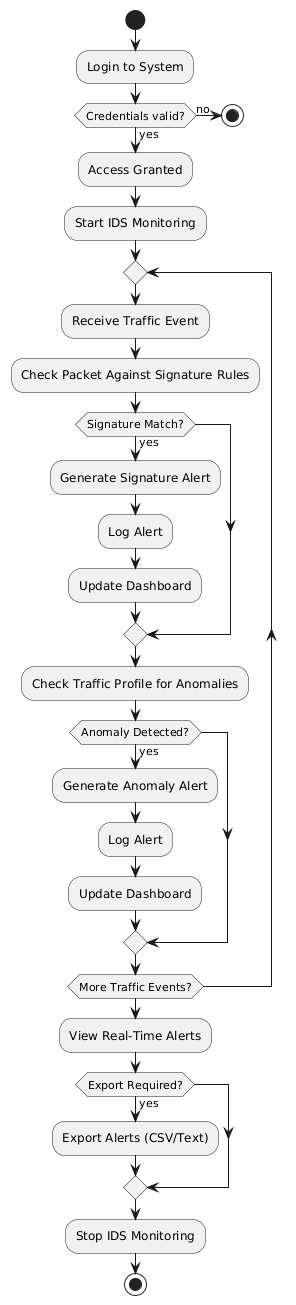

The diagram above was rendered by PlantUML. Its source (embedded in the PNG):
@startuml
start

:Login to System;
if (Credentials valid?) then (yes)
  :Access Granted;
else (no)
  stop
endif

:Start IDS Monitoring;

repeat
  :Receive Traffic Event;
  
  :Check Packet Against Signature Rules;
  if (Signature Match?) then (yes)
    :Generate Signature Alert;
    :Log Alert;
    :Update Dashboard;
  endif
  
  :Check Traffic Profile for Anomalies;
  if (Anomaly Detected?) then (yes)
    :Generate Anomaly Alert;
    :Log Alert;
    :Update Dashboard;
  endif

repeat while (More Traffic Events?)

:View Real-Time Alerts;
if (Export Required?) then (yes)
  :Export Alerts (CSV/Text);
endif

:Stop IDS Monitoring;
stop
@enduml